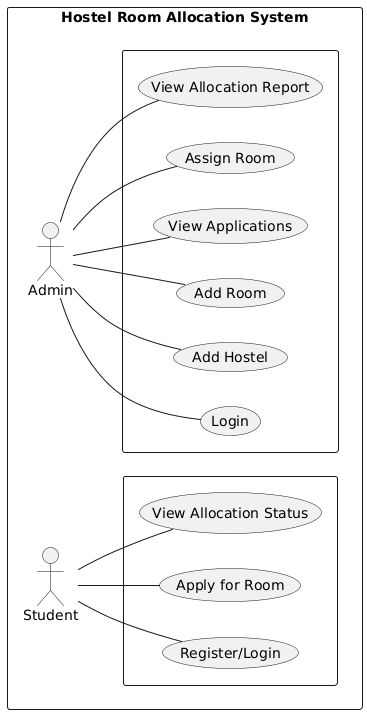

The diagram above was rendered by PlantUML. Its source (embedded in the PNG):
@startuml
left to right direction
rectangle "Hostel Room Allocation System"{
actor Student
actor Admin

rectangle {

  Student -- (Register/Login)
  Student -- (Apply for Room)
  Student -- (View Allocation Status)
  }
  
  rectangle {

  Admin -- (Login)
  Admin -- (Add Hostel)
  Admin -- (Add Room)
  Admin -- (View Applications)
  Admin -- (Assign Room)
  Admin -- (View Allocation Report)

}
}
@enduml